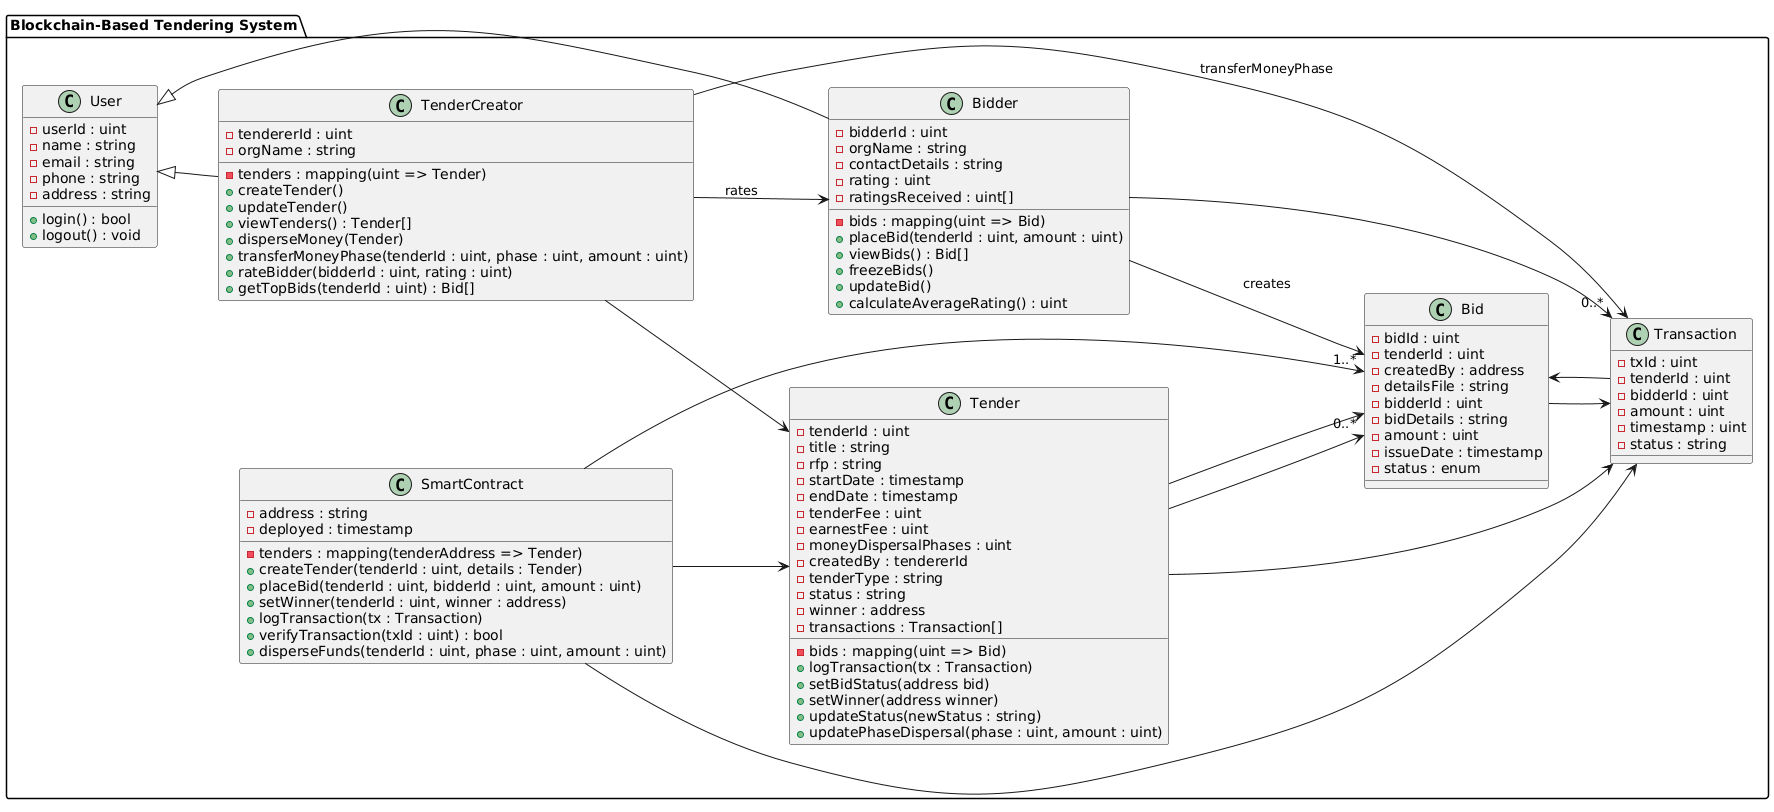

The diagram above was rendered by PlantUML. Its source (embedded in the PNG):
@startuml
left to right direction

package "Blockchain-Based Tendering System" {

    class User {
        - userId : uint
        - name : string
        - email : string
        - phone : string
        - address : string
        + login() : bool
        + logout() : void
    }

    class TenderCreator {
        - tendererId : uint
        - orgName : string
        - tenders : mapping(uint => Tender)
        + createTender()
        + updateTender()
        + viewTenders() : Tender[]
        + disperseMoney(Tender)
        + transferMoneyPhase(tenderId : uint, phase : uint, amount : uint)
        + rateBidder(bidderId : uint, rating : uint)
        + getTopBids(tenderId : uint) : Bid[]
    }

    class Tender {
        - tenderId : uint
        - title : string
        - rfp : string
        - startDate : timestamp
        - endDate : timestamp
        - tenderFee : uint
        - earnestFee : uint
        - moneyDispersalPhases : uint
        - createdBy : tendererId
        - tenderType : string
        - status : string
        - winner : address
        - transactions : Transaction[]
        - bids : mapping(uint => Bid)
        + logTransaction(tx : Transaction)
        + setBidStatus(address bid)
        + setWinner(address winner)
        + updateStatus(newStatus : string)
        + updatePhaseDispersal(phase : uint, amount : uint)
    }

    class Bidder {
        - bidderId : uint
        - orgName : string
        - contactDetails : string
        - bids : mapping(uint => Bid)
        - rating : uint
        - ratingsReceived : uint[]
        + placeBid(tenderId : uint, amount : uint)
        + viewBids() : Bid[]
        + freezeBids()
        + updateBid()
        + calculateAverageRating() : uint
    }

    class Bid {
        - bidId : uint
        - tenderId : uint
        - createdBy : address
        - detailsFile : string
        - bidderId : uint
        - bidDetails : string
        - amount : uint
        - issueDate : timestamp
        - status : enum
    }

    class Transaction {
        - txId : uint
        - tenderId : uint
        - bidderId : uint
        - amount : uint
        - timestamp : uint
        - status : string
    }

    class SmartContract {
        - address : string
        - deployed : timestamp
        - tenders : mapping(tenderAddress => Tender)
        + createTender(tenderId : uint, details : Tender)
        + placeBid(tenderId : uint, bidderId : uint, amount : uint)
        + setWinner(tenderId : uint, winner : address)
        + logTransaction(tx : Transaction)
        + verifyTransaction(txId : uint) : bool
        + disperseFunds(tenderId : uint, phase : uint, amount : uint)
    }

    User <|-- TenderCreator
    User <|-- Bidder
    TenderCreator --> Tender
    Tender --> Bid
    Bid --> Transaction
    Tender --> Transaction
    SmartContract --> Tender
    SmartContract --> Bid
    SmartContract --> Transaction

    TenderCreator --> Bidder : rates
    Bidder --> "1..*" Bid : creates
    Tender --> "0..*" Bid
    Bidder --> "0..*" Transaction
    Transaction --> Bid
    TenderCreator --> Transaction : transferMoneyPhase
}
@enduml